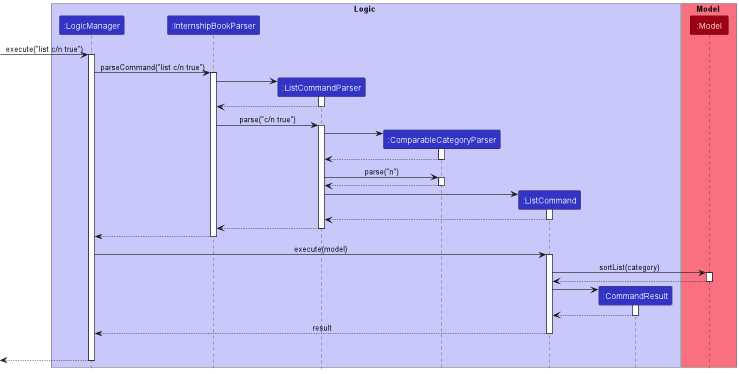

The diagram above was rendered by PlantUML. Its source (embedded in the PNG):
@startuml
!include style.puml

box Logic LOGIC_COLOR_T1
participant ":LogicManager" as LogicManager LOGIC_COLOR
participant ":InternshipBookParser" as InternshipBookParser LOGIC_COLOR
participant ":ListCommandParser" as ListCommandParser LOGIC_COLOR
participant ":ComparableCategoryParser" as ComparableCategoryParser LOGIC_COLOR
participant ":ListCommand" as ListCommand LOGIC_COLOR
participant ":CommandResult" as CommandResult LOGIC_COLOR
end box

box Model MODEL_COLOR_T1
participant ":Model" as Model MODEL_COLOR
end box

[-> LogicManager : execute("list c/n true")
activate LogicManager

LogicManager -> InternshipBookParser : parseCommand("list c/n true")
activate InternshipBookParser

create ListCommandParser
InternshipBookParser -> ListCommandParser
activate ListCommandParser

ListCommandParser --> InternshipBookParser
deactivate ListCommandParser

InternshipBookParser -> ListCommandParser : parse("c/n true")
activate ListCommandParser

create ComparableCategoryParser
ListCommandParser -> ComparableCategoryParser
activate ComparableCategoryParser

ComparableCategoryParser --> ListCommandParser
deactivate ComparableCategoryParser

ListCommandParser -> ComparableCategoryParser : parse("n")
activate ComparableCategoryParser

ComparableCategoryParser --> ListCommandParser
deactivate ComparableCategoryParser

create ListCommand
ListCommandParser -> ListCommand
activate ListCommand

ListCommand --> ListCommandParser
deactivate ListCommand

ListCommandParser --> InternshipBookParser
deactivate ListCommandParser

InternshipBookParser --> LogicManager :
deactivate InternshipBookParser

LogicManager -> ListCommand : execute(model)
activate ListCommand

ListCommand -> Model : sortList(category)
activate Model

Model --> ListCommand
deactivate Model

create CommandResult
ListCommand -> CommandResult
activate CommandResult

CommandResult --> ListCommand
deactivate CommandResult

ListCommand --> LogicManager : result
deactivate ListCommand

ListCommand -[hidden]-> LogicManager : result


[<--LogicManager
deactivate LogicManager
@enduml